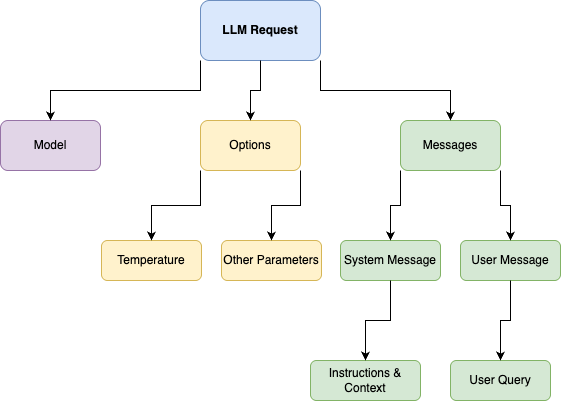

The diagram above was exported from draw.io. Its source (the exported page's mxGraphModel, read from the mxfile embedded in the PNG):
<mxGraphModel dx="617" dy="583" grid="1" gridSize="10" guides="1" tooltips="1" connect="1" arrows="1" fold="1" page="1" pageScale="1" pageWidth="1100" pageHeight="850" math="0" shadow="0">
  <root>
    <mxCell id="0" />
    <mxCell id="1" parent="0" />
    <mxCell id="2" value="LLM Request" style="rounded=1;whiteSpace=wrap;html=1;fillColor=#dae8fc;strokeColor=#6c8ebf;fontStyle=1;" vertex="1" parent="1">
      <mxGeometry x="340" y="80" width="120" height="60" as="geometry" />
    </mxCell>
    <mxCell id="3" value="Model" style="rounded=1;whiteSpace=wrap;html=1;fillColor=#e1d5e7;strokeColor=#9673a6;" vertex="1" parent="1">
      <mxGeometry x="140" y="200" width="100" height="50" as="geometry" />
    </mxCell>
    <mxCell id="4" value="Options" style="rounded=1;whiteSpace=wrap;html=1;fillColor=#fff2cc;strokeColor=#d6b656;" vertex="1" parent="1">
      <mxGeometry x="340" y="200" width="100" height="50" as="geometry" />
    </mxCell>
    <mxCell id="5" value="Messages" style="rounded=1;whiteSpace=wrap;html=1;fillColor=#d5e8d4;strokeColor=#82b366;" vertex="1" parent="1">
      <mxGeometry x="540" y="200" width="100" height="50" as="geometry" />
    </mxCell>
    <mxCell id="6" value="Temperature" style="rounded=1;whiteSpace=wrap;html=1;fillColor=#fff2cc;strokeColor=#d6b656;" vertex="1" parent="1">
      <mxGeometry x="241" y="320" width="100" height="40" as="geometry" />
    </mxCell>
    <mxCell id="7" value="Other Parameters" style="rounded=1;whiteSpace=wrap;html=1;fillColor=#fff2cc;strokeColor=#d6b656;" vertex="1" parent="1">
      <mxGeometry x="361" y="320" width="100" height="40" as="geometry" />
    </mxCell>
    <mxCell id="8" value="System Message" style="rounded=1;whiteSpace=wrap;html=1;fillColor=#d5e8d4;strokeColor=#82b366;" vertex="1" parent="1">
      <mxGeometry x="480" y="320" width="100" height="40" as="geometry" />
    </mxCell>
    <mxCell id="9" value="User Message" style="rounded=1;whiteSpace=wrap;html=1;fillColor=#d5e8d4;strokeColor=#82b366;" vertex="1" parent="1">
      <mxGeometry x="600" y="320" width="100" height="40" as="geometry" />
    </mxCell>
    <mxCell id="10" value="Instructions &amp; Context" style="rounded=1;whiteSpace=wrap;html=1;fillColor=#d5e8d4;strokeColor=#82b366;" vertex="1" parent="1">
      <mxGeometry x="450" y="440" width="110" height="40" as="geometry" />
    </mxCell>
    <mxCell id="11" value="User Query" style="rounded=1;whiteSpace=wrap;html=1;fillColor=#d5e8d4;strokeColor=#82b366;" vertex="1" parent="1">
      <mxGeometry x="590" y="440" width="100" height="40" as="geometry" />
    </mxCell>
    <mxCell id="12" value="" style="edgeStyle=orthogonalEdgeStyle;rounded=0;orthogonalLoop=1;jettySize=auto;html=1;exitX=0;exitY=1;exitDx=0;exitDy=0;entryX=0.5;entryY=0;entryDx=0;entryDy=0;" edge="1" parent="1" source="2" target="3">
      <mxGeometry relative="1" as="geometry" />
    </mxCell>
    <mxCell id="13" value="" style="edgeStyle=orthogonalEdgeStyle;rounded=0;orthogonalLoop=1;jettySize=auto;html=1;exitX=0.5;exitY=1;exitDx=0;exitDy=0;entryX=0.5;entryY=0;entryDx=0;entryDy=0;" edge="1" parent="1" source="2" target="4">
      <mxGeometry relative="1" as="geometry" />
    </mxCell>
    <mxCell id="14" value="" style="edgeStyle=orthogonalEdgeStyle;rounded=0;orthogonalLoop=1;jettySize=auto;html=1;exitX=1;exitY=1;exitDx=0;exitDy=0;entryX=0.5;entryY=0;entryDx=0;entryDy=0;" edge="1" parent="1" source="2" target="5">
      <mxGeometry relative="1" as="geometry" />
    </mxCell>
    <mxCell id="15" value="" style="edgeStyle=orthogonalEdgeStyle;rounded=0;orthogonalLoop=1;jettySize=auto;html=1;exitX=0;exitY=1;exitDx=0;exitDy=0;entryX=0.5;entryY=0;entryDx=0;entryDy=0;" edge="1" parent="1" source="4" target="6">
      <mxGeometry relative="1" as="geometry" />
    </mxCell>
    <mxCell id="16" value="" style="edgeStyle=orthogonalEdgeStyle;rounded=0;orthogonalLoop=1;jettySize=auto;html=1;exitX=1;exitY=1;exitDx=0;exitDy=0;entryX=0.5;entryY=0;entryDx=0;entryDy=0;" edge="1" parent="1" source="4" target="7">
      <mxGeometry relative="1" as="geometry" />
    </mxCell>
    <mxCell id="17" value="" style="edgeStyle=orthogonalEdgeStyle;rounded=0;orthogonalLoop=1;jettySize=auto;html=1;exitX=0;exitY=1;exitDx=0;exitDy=0;entryX=0.5;entryY=0;entryDx=0;entryDy=0;" edge="1" parent="1" source="5" target="8">
      <mxGeometry relative="1" as="geometry" />
    </mxCell>
    <mxCell id="18" value="" style="edgeStyle=orthogonalEdgeStyle;rounded=0;orthogonalLoop=1;jettySize=auto;html=1;exitX=1;exitY=1;exitDx=0;exitDy=0;entryX=0.5;entryY=0;entryDx=0;entryDy=0;" edge="1" parent="1" source="5" target="9">
      <mxGeometry relative="1" as="geometry" />
    </mxCell>
    <mxCell id="19" value="" style="edgeStyle=orthogonalEdgeStyle;rounded=0;orthogonalLoop=1;jettySize=auto;html=1;exitX=0.5;exitY=1;exitDx=0;exitDy=0;entryX=0.5;entryY=0;entryDx=0;entryDy=0;" edge="1" parent="1" source="8" target="10">
      <mxGeometry relative="1" as="geometry" />
    </mxCell>
    <mxCell id="20" value="" style="edgeStyle=orthogonalEdgeStyle;rounded=0;orthogonalLoop=1;jettySize=auto;html=1;exitX=0.5;exitY=1;exitDx=0;exitDy=0;entryX=0.5;entryY=0;entryDx=0;entryDy=0;" edge="1" parent="1" source="9" target="11">
      <mxGeometry relative="1" as="geometry" />
    </mxCell>
  </root>
</mxGraphModel>